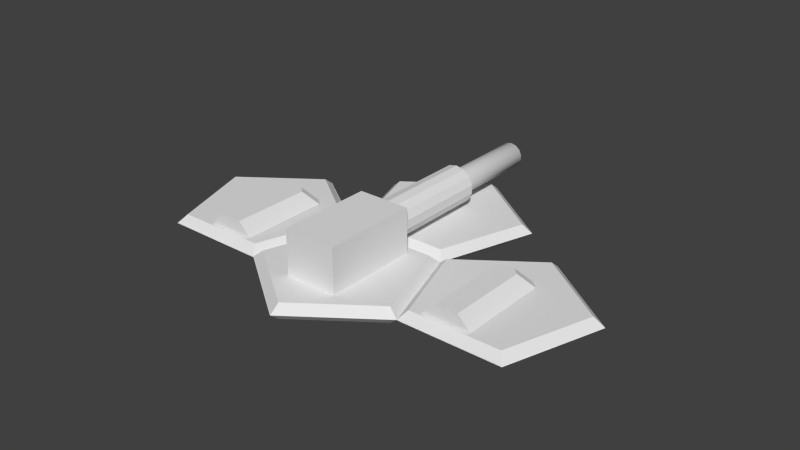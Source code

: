 # Source: player_ship.blend  (saved by Blender 2.68.0; exported with 4.5.12 LTS)
import bpy
from mathutils import Matrix  # noqa: F401  (used for matrix-valued properties, if any)

bpy.ops.wm.read_factory_settings(use_empty=True)
scene = bpy.context.scene
scene.name = 'Scene'

# ---- collections
col_collection_1 = bpy.data.collections.new('Collection 1'); scene.collection.children.link(col_collection_1)

# ---- world
world_world = bpy.data.worlds.new('World'); scene.world = world_world
world_world.color = (0.05088, 0.05088, 0.05088)
world_world.use_sun_shadow = False
world_world.sun_shadow_jitter_overblur = 0.0
world_world.cycles.sampling_method = 'MANUAL'
world_world.cycles.sample_map_resolution = 256

# ---- meshes
me_icosphere_008 = bpy.data.meshes.new('Icosphere.008')
me_icosphere_008.from_pydata([(0.625, -0.7346, -2.302e-06), (-3.427e-06, -1.189, 1.155e-06), (-0.625, -0.7346, -0.0004046), (-0.3863, 8.237e-05, -0.0004046), (0.3863, 8.607e-05, 1.155e-06), (0.3434, -0.0589, 0.05832), (-0.3434, -0.0589, 0.05796), (-0.5557, -0.7121, 0.05796), (-1.447e-05, -1.116, 0.05832), (0.5556, -0.7121, 0.05832)], [], [(1, 0, 4, 3, 2), (4, 0, 9, 5), (0, 1, 8, 9), (3, 4, 5, 6), (2, 3, 6, 7), (1, 2, 7, 8), (8, 7, 6, 5, 9)])
me_icosphere_008.use_remesh_preserve_volume = False
me_icosphere_008.use_remesh_preserve_attributes = False
me_icosphere_008.use_mirror_vertex_groups = False
me_icosphere_008.update()
me_icosphere_011 = bpy.data.meshes.new('Icosphere.011')
me_icosphere_011.from_pydata([(0.625, -0.7346, -2.302e-06), (-3.427e-06, -1.189, 1.155e-06), (-0.625, -0.7346, -0.0004046), (-0.3863, 8.237e-05, -0.0004046), (0.3863, 8.607e-05, 1.155e-06), (0.3434, -0.0589, 0.05832), (-0.3434, -0.0589, 0.05796), (-0.5557, -0.7121, 0.05796), (-1.447e-05, -1.116, 0.05832), (0.5556, -0.7121, 0.05832)], [], [(1, 0, 4, 3, 2), (4, 0, 9, 5), (0, 1, 8, 9), (3, 4, 5, 6), (2, 3, 6, 7), (1, 2, 7, 8), (8, 7, 6, 5, 9)])
me_icosphere_011.use_remesh_preserve_volume = False
me_icosphere_011.use_remesh_preserve_attributes = False
me_icosphere_011.use_mirror_vertex_groups = False
me_icosphere_011.update()
me_icosphere_001 = bpy.data.meshes.new('Icosphere.001')
me_icosphere_001.from_pydata([(0.625, -0.7346, -2.302e-06), (-3.427e-06, -1.189, 1.155e-06), (-0.625, -0.7346, -0.0004046), (-0.3863, 8.237e-05, -0.0004046), (0.3863, 8.607e-05, 1.155e-06), (0.3434, -0.0589, 0.05832), (-0.3434, -0.0589, 0.05796), (-0.5557, -0.7121, 0.05796), (-1.447e-05, -1.116, 0.05832), (0.5556, -0.7121, 0.05832)], [], [(1, 0, 4, 3, 2), (4, 0, 9, 5), (0, 1, 8, 9), (3, 4, 5, 6), (2, 3, 6, 7), (1, 2, 7, 8), (8, 9, 5, 6, 7)])
me_icosphere_001.use_remesh_preserve_volume = False
me_icosphere_001.use_remesh_preserve_attributes = False
me_icosphere_001.use_mirror_vertex_groups = False
me_icosphere_001.update()
me_cylinder_001 = bpy.data.meshes.new('Cylinder.001')
me_cylinder_001.from_pydata([(0.0, 0.1444, -0.4196), (0.0, 0.1444, 0.4196), (0.06266, 0.1301, -0.4196), (0.06266, 0.1301, 0.4196), (0.1129, 0.09004, -0.4196), (0.1129, 0.09004, 0.4196), (0.1408, 0.03213, -0.4196), (0.1408, 0.03213, 0.4196), (0.1408, -0.03213, -0.4196), (0.1408, -0.03213, 0.4196), (0.1129, -0.09004, -0.4196), (0.1129, -0.09004, 0.4196), (0.06266, -0.1301, -0.4196), (0.06266, -0.1301, 0.4196), (2.181e-08, -0.1444, -0.4196), (2.181e-08, -0.1444, 0.4196), (-0.06266, -0.1301, -0.4196), (-0.06266, -0.1301, 0.4196), (-0.1129, -0.09004, -0.4196), (-0.1129, -0.09004, 0.4196), (-0.1408, -0.03213, -0.4196), (-0.1408, -0.03213, 0.4196), (-0.1408, 0.03213, -0.4196), (-0.1408, 0.03213, 0.4196), (-0.1129, 0.09004, -0.4196), (-0.1129, 0.09004, 0.4196), (-0.06266, 0.1301, -0.4196), (-0.06266, 0.1301, 0.4196)], [], [(0, 1, 3, 2), (2, 3, 5, 4), (4, 5, 7, 6), (6, 7, 9, 8), (8, 9, 11, 10), (10, 11, 13, 12), (12, 13, 15, 14), (14, 15, 17, 16), (16, 17, 19, 18), (18, 19, 21, 20), (20, 21, 23, 22), (22, 23, 25, 24), (3, 1, 27, 25, 23, 21, 19, 17, 15, 13, 11, 9, 7, 5), (26, 27, 1, 0), (24, 25, 27, 26), (0, 2, 4, 6, 8, 10, 12, 14, 16, 18, 20, 22, 24, 26)])
me_cylinder_001.use_remesh_preserve_volume = False
me_cylinder_001.use_remesh_preserve_attributes = False
me_cylinder_001.use_mirror_vertex_groups = False
me_cylinder_001.update()
me_cylinder_002 = bpy.data.meshes.new('Cylinder.002')
me_cylinder_002.from_pydata([(0.0, 0.1444, -0.4196), (0.0, 0.1444, 0.2612), (0.06266, 0.1301, -0.4196), (0.06266, 0.1301, 0.2612), (0.1129, 0.09004, -0.4196), (0.1129, 0.09004, 0.2612), (0.1408, 0.03213, -0.4196), (0.1408, 0.03213, 0.2612), (0.1408, -0.03213, -0.4196), (0.1408, -0.03213, 0.2612), (0.1129, -0.09004, -0.4196), (0.1129, -0.09004, 0.2612), (0.06266, -0.1301, -0.4196), (0.06266, -0.1301, 0.2612), (2.181e-08, -0.1444, -0.4196), (2.181e-08, -0.1444, 0.2612), (-0.06266, -0.1301, -0.4196), (-0.06266, -0.1301, 0.2612), (-0.1129, -0.09004, -0.4196), (-0.1129, -0.09004, 0.2612), (-0.1408, -0.03213, -0.4196), (-0.1408, -0.03213, 0.2612), (-0.1408, 0.03213, -0.4196), (-0.1408, 0.03213, 0.2612), (-0.1129, 0.09004, -0.4196), (-0.1129, 0.09004, 0.2612), (-0.06266, 0.1301, -0.4196), (-0.06266, 0.1301, 0.2612)], [], [(0, 1, 3, 2), (2, 3, 5, 4), (4, 5, 7, 6), (6, 7, 9, 8), (8, 9, 11, 10), (10, 11, 13, 12), (12, 13, 15, 14), (14, 15, 17, 16), (16, 17, 19, 18), (18, 19, 21, 20), (20, 21, 23, 22), (22, 23, 25, 24), (3, 1, 27, 25, 23, 21, 19, 17, 15, 13, 11, 9, 7, 5), (26, 27, 1, 0), (24, 25, 27, 26)])
me_cylinder_002.polygons.foreach_set('use_smooth', [1, 1, 1, 1, 1, 1, 1, 1, 1, 1, 1, 1, 0, 1, 1])
me_cylinder_002.use_remesh_preserve_volume = False
me_cylinder_002.use_remesh_preserve_attributes = False
me_cylinder_002.use_mirror_vertex_groups = False
me_cylinder_002.update()
me_cube_003 = bpy.data.meshes.new('Cube.003')
me_cube_003.from_pydata([(-0.4079, 0.03704, 0.6767), (-0.4079, 0.7503, 0.6767), (-0.01086, 0.7503, 0.6767), (-0.01086, 0.03704, 0.6767), (-0.4079, 0.03704, 1.033), (-0.4079, 0.7503, 1.033), (-0.01086, 0.7503, 1.033), (-0.01086, 0.03704, 1.033)], [], [(4, 5, 1, 0), (5, 6, 2, 1), (6, 7, 3, 2), (7, 4, 0, 3), (0, 1, 2, 3), (7, 6, 5, 4)])
me_cube_003.use_remesh_preserve_volume = False
me_cube_003.use_remesh_preserve_attributes = False
me_cube_003.use_mirror_vertex_groups = False
me_cube_003.update()
me_icosphere_009 = bpy.data.meshes.new('Icosphere.009')
me_icosphere_009.from_pydata([(0.625, -0.7346, -2.302e-06), (-3.427e-06, -1.189, 1.155e-06), (-0.625, -0.7346, -0.0004046), (-0.3863, 8.237e-05, -0.0004046), (0.3863, 8.607e-05, 1.155e-06), (0.3434, -0.0589, 0.05832), (-0.3434, -0.0589, 0.05796), (-0.5557, -0.7121, 0.05796), (-1.447e-05, -1.116, 0.05832), (0.5556, -0.7121, 0.05832)], [], [(1, 0, 4, 3, 2), (4, 0, 9, 5), (0, 1, 8, 9), (3, 4, 5, 6), (2, 3, 6, 7), (1, 2, 7, 8), (8, 7, 6, 5, 9)])
me_icosphere_009.use_remesh_preserve_volume = False
me_icosphere_009.use_remesh_preserve_attributes = False
me_icosphere_009.use_mirror_vertex_groups = False
me_icosphere_009.update()
me_icosphere_014 = bpy.data.meshes.new('Icosphere.014')
me_icosphere_014.from_pydata([(0.625, -0.7346, -2.302e-06), (-3.427e-06, -1.189, 1.155e-06), (-0.625, -0.7346, -0.0004046), (-0.3863, 8.237e-05, -0.0004046), (0.3863, 8.607e-05, 1.155e-06), (0.3434, -0.0589, 0.05832), (-0.3434, -0.0589, 0.05796), (-0.5557, -0.7121, 0.05796), (-1.447e-05, -1.116, 0.05832), (0.5556, -0.7121, 0.05832)], [], [(1, 0, 4, 3, 2), (4, 0, 9, 5), (0, 1, 8, 9), (3, 4, 5, 6), (2, 3, 6, 7), (1, 2, 7, 8), (8, 7, 6, 5, 9)])
me_icosphere_014.use_remesh_preserve_volume = False
me_icosphere_014.use_remesh_preserve_attributes = False
me_icosphere_014.use_mirror_vertex_groups = False
me_icosphere_014.update()
me_icosphere_006 = bpy.data.meshes.new('Icosphere.006')
me_icosphere_006.from_pydata([(0.625, -0.7346, -2.302e-06), (-3.427e-06, -1.189, 1.155e-06), (-0.625, -0.7346, -0.0004046), (-0.3863, 8.237e-05, -0.0004046), (0.3863, 8.607e-05, 1.155e-06), (0.3434, -0.0589, 0.05832), (-0.3434, -0.0589, 0.05796), (-0.5557, -0.7121, 0.05796), (-1.447e-05, -1.116, 0.05832), (0.5556, -0.7121, 0.05832)], [], [(1, 0, 4, 3, 2), (4, 0, 9, 5), (0, 1, 8, 9), (3, 4, 5, 6), (2, 3, 6, 7), (1, 2, 7, 8), (8, 7, 6, 5, 9)])
me_icosphere_006.use_remesh_preserve_volume = False
me_icosphere_006.use_remesh_preserve_attributes = False
me_icosphere_006.use_mirror_vertex_groups = False
me_icosphere_006.update()
me_icosphere_013 = bpy.data.meshes.new('Icosphere.013')
me_icosphere_013.from_pydata([(0.625, -0.7346, -2.302e-06), (-3.427e-06, -1.189, 1.155e-06), (-0.625, -0.7346, -0.0004046), (-0.3863, 8.237e-05, -0.0004046), (0.3863, 8.607e-05, 1.155e-06), (0.3434, -0.0589, 0.05832), (-0.3434, -0.0589, 0.05796), (-0.5557, -0.7121, 0.05796), (-1.447e-05, -1.116, 0.05832), (0.5556, -0.7121, 0.05832)], [], [(1, 0, 4, 3, 2), (4, 0, 9, 5), (0, 1, 8, 9), (3, 4, 5, 6), (2, 3, 6, 7), (1, 2, 7, 8), (8, 7, 6, 5, 9)])
me_icosphere_013.use_remesh_preserve_volume = False
me_icosphere_013.use_remesh_preserve_attributes = False
me_icosphere_013.use_mirror_vertex_groups = False
me_icosphere_013.update()
me_icosphere_003 = bpy.data.meshes.new('Icosphere.003')
me_icosphere_003.from_pydata([(0.625, -0.7346, -2.302e-06), (-3.427e-06, -1.189, 1.155e-06), (-0.625, -0.7346, -0.0004046), (-0.3863, 8.237e-05, -0.0004046), (0.3863, 8.607e-05, 1.155e-06), (0.3434, -0.0589, 0.05832), (-0.3434, -0.0589, 0.05796), (-0.5557, -0.7121, 0.05796), (-1.447e-05, -1.116, 0.05832), (0.5556, -0.7121, 0.05832)], [], [(1, 0, 4, 3, 2), (4, 0, 9, 5), (0, 1, 8, 9), (3, 4, 5, 6), (2, 3, 6, 7), (1, 2, 7, 8), (8, 7, 6, 5, 9)])
me_icosphere_003.use_remesh_preserve_volume = False
me_icosphere_003.use_remesh_preserve_attributes = False
me_icosphere_003.use_mirror_vertex_groups = False
me_icosphere_003.update()
me_cube = bpy.data.meshes.new('Cube')
me_cube.from_pydata([(-0.3992, -0.5938, -1.0), (0.5244, -0.5938, -1.0), (-0.155, -0.5938, -0.7432), (0.2803, -0.5938, -0.7432), (-0.3992, 1.157, -1.0), (-0.2634, 1.286, -1.0), (0.3886, 1.286, -1.0), (0.5244, 1.157, -1.0), (-0.0192, 1.087, -0.7432), (-0.155, 0.9578, -0.7432), (0.2803, 0.9578, -0.7432), (0.1444, 1.087, -0.7432)], [], [(0, 4, 5, 6, 7, 1), (2, 9, 4, 0), (3, 10, 11, 8, 9, 2), (3, 2, 0, 1), (10, 3, 1, 7), (8, 5, 4, 9), (10, 7, 6, 11), (8, 11, 6, 5)])
me_cube.use_remesh_preserve_volume = False
me_cube.use_remesh_preserve_attributes = False
me_cube.use_mirror_vertex_groups = False
me_cube.update()
me_icosphere_005 = bpy.data.meshes.new('Icosphere.005')
me_icosphere_005.from_pydata([(0.625, -0.7346, -2.302e-06), (-3.427e-06, -1.189, 1.155e-06), (-0.625, -0.7346, -0.0004046), (-0.3863, 8.237e-05, -0.0004046), (0.3863, 8.607e-05, 1.155e-06), (0.3434, -0.0589, 0.05832), (-0.3434, -0.0589, 0.05796), (-0.5557, -0.7121, 0.05796), (-1.447e-05, -1.116, 0.05832), (0.5556, -0.7121, 0.05832)], [], [(1, 0, 4, 3, 2), (4, 0, 9, 5), (0, 1, 8, 9), (3, 4, 5, 6), (2, 3, 6, 7), (1, 2, 7, 8), (8, 7, 6, 5, 9)])
me_icosphere_005.use_remesh_preserve_volume = False
me_icosphere_005.use_remesh_preserve_attributes = False
me_icosphere_005.use_mirror_vertex_groups = False
me_icosphere_005.update()
me_icosphere_002 = bpy.data.meshes.new('Icosphere.002')
me_icosphere_002.from_pydata([(0.625, -0.7346, -2.302e-06), (-3.427e-06, -1.189, 1.155e-06), (-0.625, -0.7346, -0.0004046), (-0.3863, 8.237e-05, -0.0004046), (0.3863, 8.607e-05, 1.155e-06), (0.3434, -0.0589, 0.05832), (-0.3434, -0.0589, 0.05796), (-0.5557, -0.7121, 0.05796), (-1.447e-05, -1.116, 0.05832), (0.5556, -0.7121, 0.05832)], [], [(1, 0, 4, 3, 2), (4, 0, 9, 5), (0, 1, 8, 9), (3, 4, 5, 6), (2, 3, 6, 7), (1, 2, 7, 8), (8, 7, 6, 5, 9)])
me_icosphere_002.use_remesh_preserve_volume = False
me_icosphere_002.use_remesh_preserve_attributes = False
me_icosphere_002.use_mirror_vertex_groups = False
me_icosphere_002.update()
me_icosphere_012 = bpy.data.meshes.new('Icosphere.012')
me_icosphere_012.from_pydata([(0.625, -0.7346, -2.302e-06), (-3.427e-06, -1.189, 1.155e-06), (-0.625, -0.7346, -0.0004046), (-0.3863, 8.237e-05, -0.0004046), (0.3863, 8.607e-05, 1.155e-06), (0.3434, -0.0589, 0.05832), (-0.3434, -0.0589, 0.05796), (-0.5557, -0.7121, 0.05796), (-1.447e-05, -1.116, 0.05832), (0.5556, -0.7121, 0.05832)], [], [(1, 0, 4, 3, 2), (4, 0, 9, 5), (0, 1, 8, 9), (3, 4, 5, 6), (2, 3, 6, 7), (1, 2, 7, 8), (8, 7, 6, 5, 9)])
me_icosphere_012.use_remesh_preserve_volume = False
me_icosphere_012.use_remesh_preserve_attributes = False
me_icosphere_012.use_mirror_vertex_groups = False
me_icosphere_012.update()
me_icosphere_004 = bpy.data.meshes.new('Icosphere.004')
me_icosphere_004.from_pydata([(0.625, -0.7346, -2.302e-06), (-3.427e-06, -1.189, 1.155e-06), (-0.625, -0.7346, -0.0004046), (-0.3863, 8.237e-05, -0.0004046), (0.3863, 8.607e-05, 1.155e-06), (0.3434, -0.0589, 0.05832), (-0.3434, -0.0589, 0.05796), (-0.5557, -0.7121, 0.05796), (-1.447e-05, -1.116, 0.05832), (0.5556, -0.7121, 0.05832)], [], [(1, 0, 4, 3, 2), (4, 0, 9, 5), (0, 1, 8, 9), (3, 4, 5, 6), (2, 3, 6, 7), (1, 2, 7, 8), (8, 7, 6, 5, 9)])
me_icosphere_004.use_remesh_preserve_volume = False
me_icosphere_004.use_remesh_preserve_attributes = False
me_icosphere_004.use_mirror_vertex_groups = False
me_icosphere_004.update()
me_cube_002 = bpy.data.meshes.new('Cube.002')
me_cube_002.from_pydata([(-0.3992, -0.5938, -1.0), (0.5244, -0.5938, -1.0), (-0.155, -0.5938, -0.7432), (0.2803, -0.5938, -0.7432), (-0.3992, 1.157, -1.0), (-0.2634, 1.286, -1.0), (0.3886, 1.286, -1.0), (0.5244, 1.157, -1.0), (-0.0192, 1.087, -0.7432), (-0.155, 0.9578, -0.7432), (0.2803, 0.9578, -0.7432), (0.1444, 1.087, -0.7432)], [], [(0, 4, 5, 6, 7, 1), (2, 9, 4, 0), (3, 10, 11, 8, 9, 2), (3, 2, 0, 1), (10, 3, 1, 7), (8, 5, 4, 9), (10, 7, 6, 11), (8, 11, 6, 5)])
me_cube_002.use_remesh_preserve_volume = False
me_cube_002.use_remesh_preserve_attributes = False
me_cube_002.use_mirror_vertex_groups = False
me_cube_002.update()

# ---- objects
ob_icosphere_006 = bpy.data.objects.new('Icosphere.006', me_icosphere_008)
ob_icosphere_003 = bpy.data.objects.new('Icosphere.003', me_icosphere_011)
ob_icosphere_008 = bpy.data.objects.new('Icosphere.008', me_icosphere_001)
ob_cylinder_001 = bpy.data.objects.new('Cylinder.001', me_cylinder_001)
ob_cylinder_002 = bpy.data.objects.new('Cylinder.002', me_cylinder_002)
ob_cube_002 = bpy.data.objects.new('Cube.002', me_cube_003)
ob_icosphere_002 = bpy.data.objects.new('Icosphere.002', me_icosphere_009)
ob_icosphere_007 = bpy.data.objects.new('Icosphere.007', me_icosphere_014)
ob_icosphere_001 = bpy.data.objects.new('Icosphere.001', me_icosphere_006)
ob_icosphere_005 = bpy.data.objects.new('Icosphere.005', me_icosphere_013)
ob_icosphere_010 = bpy.data.objects.new('Icosphere.010', me_icosphere_003)
ob_cube = bpy.data.objects.new('Cube', me_cube)
ob_icosphere_000 = bpy.data.objects.new('Icosphere.000', me_icosphere_005)
ob_icosphere_009 = bpy.data.objects.new('Icosphere.009', me_icosphere_002)
ob_icosphere_004 = bpy.data.objects.new('Icosphere.004', me_icosphere_012)
ob_icosphere_011 = bpy.data.objects.new('Icosphere.011', me_icosphere_004)
ob_cube_001 = bpy.data.objects.new('Cube.001', me_cube_002)

# ---- transforms, parenting, visibility, modifiers, constraints
ob_icosphere_006.location = (0.0, 0.0, 0.0)
ob_icosphere_006.rotation_euler = (0.0, 0.0, -6.283)
ob_icosphere_006.lineart.crease_threshold = 0.0
ob_icosphere_003.parent = ob_icosphere_006
ob_icosphere_003.matrix_parent_inverse = Matrix(((-1.0, -1.51e-07, 0.0, 0.0), (1.51e-07, -1.0, 0.0, 0.0), (0.0, 0.0, 1.0, 0.0), (0.0, 0.0, 0.0, 1.0)))
ob_icosphere_003.location = (-0.314, 0.9655, 6.617e-09)
ob_icosphere_003.rotation_euler = (3.142, -2.499e-09, -2.513)
ob_icosphere_003.lineart.crease_threshold = 0.0
ob_icosphere_008.parent = ob_icosphere_003
ob_icosphere_008.matrix_parent_inverse = Matrix(((0.809, 0.5878, -4.47e-08, 0.3134), (-0.2623, 0.361, -0.8949, 0.4309), (-0.526, 0.724, 0.4462, 0.8642), (0.0, 0.0, 0.0, 1.0)))
ob_icosphere_008.location = (0.3101, -1.494, 0.8583)
ob_icosphere_008.rotation_euler = (-1.012, -0.5539, 0.3142)
ob_icosphere_008.scale = (1.0, 1.0, 1.0)
ob_icosphere_008.lineart.crease_threshold = 0.0
ob_cylinder_001.parent = ob_icosphere_006
ob_cylinder_001.location = (0.01429, 0.2365, 0.2266)
ob_cylinder_001.rotation_euler = (-1.571, 0.0, 0.0)
ob_cylinder_001.lineart.crease_threshold = 0.0
ob_cylinder_002.parent = ob_cylinder_001
ob_cylinder_002.matrix_parent_inverse = Matrix(((1.0, 0.0, -0.0, -0.01429), (0.0, 7.55e-08, -1.0, 0.2266), (0.0, 1.0, 7.55e-08, -0.2365), (0.0, 0.0, 0.0, 1.0)))
ob_cylinder_002.location = (0.01429, 1.001, 0.2266)
ob_cylinder_002.rotation_euler = (-1.571, 0.0, 0.0)
ob_cylinder_002.scale = (0.6631, 0.6631, 1.289)
ob_cylinder_002.lineart.crease_threshold = 0.0
ob_cube_002.parent = ob_icosphere_006
ob_cube_002.location = (0.2166, -0.8756, -0.6391)
ob_cube_002.lineart.crease_threshold = 0.0
ob_icosphere_002.parent = ob_icosphere_006
ob_icosphere_002.matrix_parent_inverse = Matrix(((-1.0, -1.51e-07, 0.0, 0.0), (1.51e-07, -1.0, 0.0, 0.0), (0.0, 0.0, 1.0, 0.0), (0.0, 0.0, 0.0, 1.0)))
ob_icosphere_002.location = (0.0, -0.0002919, 0.0)
ob_icosphere_002.rotation_euler = (0.0, 0.0, -6.283)
ob_icosphere_002.lineart.crease_threshold = 0.0
ob_icosphere_007.parent = ob_icosphere_002
ob_icosphere_007.matrix_parent_inverse = Matrix(((-1.0, 2.408e-06, 0.0, -7.47e-10), (-2.408e-06, -1.0, 0.0, 0.0002919), (0.0, 0.0, 1.0, 0.0), (0.0, 0.0, 0.0, 1.0)))
ob_icosphere_007.location = (0.3122, 0.9627, 0.0)
ob_icosphere_007.rotation_euler = (3.142, -0.0, 2.513)
ob_icosphere_007.scale = (1.0, 1.0, 1.0)
ob_icosphere_007.lineart.crease_threshold = 0.0
ob_icosphere_001.parent = ob_icosphere_006
ob_icosphere_001.matrix_parent_inverse = Matrix(((-1.0, -1.51e-07, 0.0, 0.0), (1.51e-07, -1.0, 0.0, 0.0), (0.0, 0.0, 1.0, 0.0), (0.0, 0.0, 0.0, 1.0)))
ob_icosphere_001.location = (-0.5063, 0.3676, 0.0)
ob_icosphere_001.rotation_euler = (0.0, 0.0, -1.257)
ob_icosphere_001.lineart.crease_threshold = 0.0
ob_icosphere_005.parent = ob_icosphere_001
ob_icosphere_005.matrix_parent_inverse = Matrix(((-0.309, 0.9511, 0.0, 0.5061), (-0.9511, -0.309, 0.0, 0.3679), (0.0, 0.0, 1.0, 0.0), (0.0, 0.0, 0.0, 1.0)))
ob_icosphere_005.location = (1.517, -0.3676, 0.0)
ob_icosphere_005.rotation_euler = (3.142, -0.0, 1.257)
ob_icosphere_005.lineart.crease_threshold = 0.0
ob_icosphere_010.parent = ob_icosphere_005
ob_icosphere_010.matrix_parent_inverse = Matrix(((-0.0005677, 0.8505, 0.526, 0.0005806), (0.5275, 0.4472, -0.7224, 0.3263), (-0.8496, 0.2771, -0.4489, 1.392), (0.0, 0.0, 0.0, 1.0)))
ob_icosphere_010.location = (0.5021, -0.691, 1.717)
ob_icosphere_010.rotation_euler = (1.108, 1.217e-06, 1.257)
ob_icosphere_010.scale = (1.0, 1.0, 1.0)
ob_icosphere_010.lineart.crease_threshold = 0.0
ob_cube.parent = ob_icosphere_001
ob_cube.matrix_parent_inverse = Matrix(((-0.309, 0.9511, 0.0, 0.5061), (-0.9511, -0.309, 0.0, 0.3679), (0.0, 0.0, 1.0, 0.0), (0.0, 0.0, 0.0, 1.0)))
ob_cube.location = (0.9102, -0.4172, 0.4525)
ob_cube.scale = (0.3922, 0.3922, 0.3922)
ob_cube.lineart.crease_threshold = 0.0
ob_icosphere_000.parent = ob_icosphere_006
ob_icosphere_000.matrix_parent_inverse = Matrix(((-1.0, -1.51e-07, 0.0, 0.0), (1.51e-07, -1.0, 0.0, 0.0), (0.0, 0.0, 1.0, 0.0), (0.0, 0.0, 0.0, 1.0)))
ob_icosphere_000.location = (0.5065, 0.3676, 0.0)
ob_icosphere_000.rotation_euler = (0.0, 0.0, -5.027)
ob_icosphere_000.lineart.crease_threshold = 0.0
ob_icosphere_009.parent = ob_icosphere_000
ob_icosphere_009.matrix_parent_inverse = Matrix(((-0.309, -0.9511, -0.0, -0.5062), (0.4244, -0.1379, -0.8949, 0.1643), (0.8511, -0.2766, 0.4462, 0.3295), (0.0, 0.0, 0.0, 1.0)))
ob_icosphere_009.location = (-0.8263, 0.06936, 0.8613)
ob_icosphere_009.rotation_euler = (-1.012, -2.592, 0.9492)
ob_icosphere_009.scale = (1.0, 1.0, 1.0)
ob_icosphere_009.lineart.crease_threshold = 0.0
ob_icosphere_004.parent = ob_icosphere_000
ob_icosphere_004.matrix_parent_inverse = Matrix(((-0.309, -0.9511, 0.0, -0.5062), (0.9511, -0.309, 0.0, 0.3681), (0.0, 0.0, 1.0, 0.0), (0.0, 0.0, 0.0, 1.0)))
ob_icosphere_004.location = (-1.012, -0.7348, 0.0)
ob_icosphere_004.rotation_euler = (3.142, 0.0, -6.283)
ob_icosphere_004.lineart.crease_threshold = 0.0
ob_icosphere_011.parent = ob_icosphere_004
ob_icosphere_011.matrix_parent_inverse = Matrix(((0.4991, 0.1628, -0.8511, 0.8179), (-0.6891, 0.6701, -0.2759, 0.06111), (0.5254, 0.7242, 0.4466, 0.861), (0.0, 0.0, 0.0, 1.0)))
ob_icosphere_011.location = (-0.8157, -1.126, 0.8583)
ob_icosphere_011.rotation_euler = (-4.136, -0.5593, -0.9513)
ob_icosphere_011.scale = (1.0, 1.0, 1.0)
ob_icosphere_011.lineart.crease_threshold = 0.0
ob_cube_001.parent = ob_icosphere_000
ob_cube_001.matrix_parent_inverse = Matrix(((-0.309, -0.9511, 0.0, -0.5062), (0.9511, -0.309, 0.0, 0.3681), (0.0, 0.0, 1.0, 0.0), (0.0, 0.0, 0.0, 1.0)))
ob_cube_001.location = (-0.9518, -0.4172, 0.4525)
ob_cube_001.scale = (0.3922, 0.3922, 0.3922)
ob_cube_001.lineart.crease_threshold = 0.0

# ---- collection membership
col_collection_1.objects.link(ob_icosphere_006)
col_collection_1.objects.link(ob_icosphere_003)
col_collection_1.objects.link(ob_icosphere_008)
col_collection_1.objects.link(ob_cylinder_001)
col_collection_1.objects.link(ob_cylinder_002)
col_collection_1.objects.link(ob_cube_002)
col_collection_1.objects.link(ob_icosphere_002)
col_collection_1.objects.link(ob_icosphere_007)
col_collection_1.objects.link(ob_icosphere_001)
col_collection_1.objects.link(ob_icosphere_005)
col_collection_1.objects.link(ob_icosphere_010)
col_collection_1.objects.link(ob_cube)
col_collection_1.objects.link(ob_icosphere_000)
col_collection_1.objects.link(ob_icosphere_009)
col_collection_1.objects.link(ob_icosphere_004)
col_collection_1.objects.link(ob_icosphere_011)
col_collection_1.objects.link(ob_cube_001)

# ---- scene / render settings (as saved in the file)
scene.frame_start = 1; scene.frame_end = 50; scene.frame_set(19)
scene.render.engine = 'BLENDER_EEVEE_NEXT'
scene.render.image_settings.color_mode = 'RGB'
scene.render.image_settings.compression = 90
scene.render.resolution_percentage = 50
scene.render.dither_intensity = 0.0
scene.cycles.use_denoising = False
scene.cycles.samples = 10
scene.cycles.sampling_pattern = 'TABULATED_SOBOL'
scene.cycles.light_sampling_threshold = 0.0
scene.cycles.use_adaptive_sampling = False
scene.cycles.use_light_tree = False
scene.cycles.blur_glossy = 0.0
scene.cycles.volume_bounces = 1
scene.cycles.pixel_filter_type = 'GAUSSIAN'
scene.cycles.sample_clamp_indirect = 0.0
scene.view_settings.view_transform = 'Standard'
bpy.context.view_layer.update()

# ---- added for rendering (the .blend has no active camera and no usable light): camera, sun
cam_auto = bpy.data.cameras.new('AutoCamera')
cam_auto.lens = 50.0
cam_auto.sensor_width = 36.0
cam_auto.clip_end = 1000.0
ob_auto_camera = bpy.data.objects.new('AutoCamera', cam_auto)
scene.collection.objects.link(ob_auto_camera)
ob_auto_camera.location = (4.31071, -5.12481, 3.58079)
ob_auto_camera.rotation_euler = (1.09748, -7.21219e-08, 0.694738)
scene.camera = ob_auto_camera
light_auto_sun = bpy.data.lights.new('AutoSun', 'SUN')
light_auto_sun.energy = 3.0
light_auto_sun.angle = 0.0523599
ob_auto_sun = bpy.data.objects.new('AutoSun', light_auto_sun)
scene.collection.objects.link(ob_auto_sun)
ob_auto_sun.rotation_euler = (0.872665, 0.174533, 0.523599)
bpy.context.view_layer.update()
